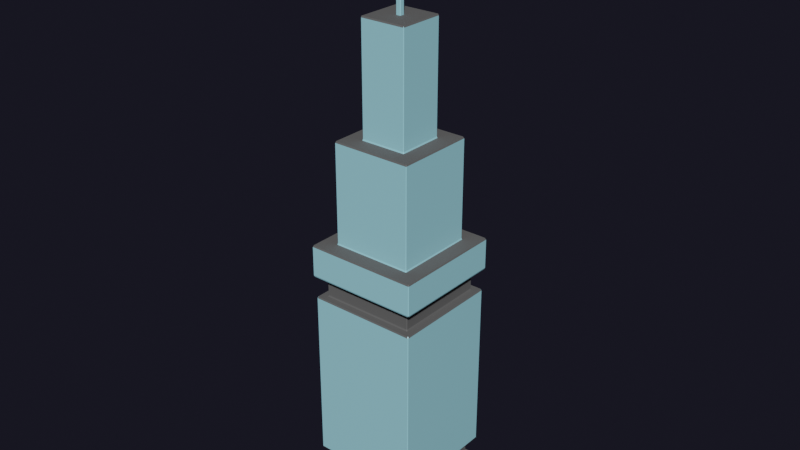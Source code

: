 # Source: Building02.blend  (saved by Blender 2.80.75; exported with 4.5.12 LTS)
import bpy
from mathutils import Matrix  # noqa: F401  (used for matrix-valued properties, if any)

bpy.ops.wm.read_factory_settings(use_empty=True)
scene = bpy.context.scene
scene.name = 'Scene'

# ---- collections
col_main = bpy.data.collections.new('Main'); scene.collection.children.link(col_main)
col_cutters = bpy.data.collections.new('Cutters'); scene.collection.children.link(col_cutters)
col_cutters.hide_render = True
col_cameras = bpy.data.collections.new('Cameras'); scene.collection.children.link(col_cameras)
col_helpers = bpy.data.collections.new('Helpers'); scene.collection.children.link(col_helpers)
col_helpers.hide_render = True

# ---- materials (node trees are filled in below, after node groups)
mat_material_001 = bpy.data.materials.new('Material.001')
mat_material_001.use_transparent_shadow = False
mat_material_002 = bpy.data.materials.new('Material.002')
mat_material_002.use_transparent_shadow = False

# ---- material node trees
mat_material_001.use_nodes = True; mat_material_001.node_tree.nodes.clear()
_N = mat_material_001.node_tree.nodes; _L = mat_material_001.node_tree.links
n0 = _N.new('ShaderNodeOutputMaterial'); n0.name = 'Material Output'; n0.location = (300, 300)
n1 = _N.new('ShaderNodeBsdfPrincipled'); n1.name = 'Principled BSDF'; n1.location = (10, 300)
n1.distribution = 'GGX'
n1.subsurface_method = 'BURLEY'
n1.inputs[0].default_value = (0.3304, 0.6888, 0.8, 1.0)
n1.inputs[2].default_value = 0.2803
n1.inputs[3].default_value = 1.45
n1.inputs[27].default_value = (0.0, 0.0, 0.0, 1.0)
n1.inputs[28].default_value = 1.0
_L.new(n1.outputs[0], n0.inputs[0])
n0.is_active_output = True
mat_material_002.use_nodes = True; mat_material_002.node_tree.nodes.clear()
_N = mat_material_002.node_tree.nodes; _L = mat_material_002.node_tree.links
n0 = _N.new('ShaderNodeOutputMaterial'); n0.name = 'Material Output'; n0.location = (300, 300)
n1 = _N.new('ShaderNodeBsdfPrincipled'); n1.name = 'Principled BSDF'; n1.location = (10, 300)
n1.distribution = 'GGX'
n1.subsurface_method = 'BURLEY'
n1.inputs[0].default_value = (0.1107, 0.1107, 0.1107, 1.0)
n1.inputs[2].default_value = 0.787
n1.inputs[3].default_value = 1.45
n1.inputs[27].default_value = (0.0, 0.0, 0.0, 1.0)
n1.inputs[28].default_value = 1.0
_L.new(n1.outputs[0], n0.inputs[0])
n0.is_active_output = True

# ---- world
world_world = bpy.data.worlds.new('World'); scene.world = world_world
world_world.use_nodes = True; world_world.node_tree.nodes.clear()
_N = world_world.node_tree.nodes; _L = world_world.node_tree.links
n0 = _N.new('ShaderNodeOutputWorld'); n0.name = 'World Output'; n0.location = (300, 300)
n1 = _N.new('ShaderNodeBackground'); n1.name = 'Background'; n1.location = (10, 300)
n1.inputs[0].default_value = (0.08554, 0.08249, 0.1456, 1.0)
n1.inputs[1].default_value = 0.1
n2 = _N.new('ShaderNodeVolumeScatter'); n2.name = 'Volume Scatter'; n2.location = (11, 174)
n2.width = 140
n2.inputs[1].default_value = 0.0
_L.new(n1.outputs[0], n0.inputs[0])
_L.new(n2.outputs[0], n0.inputs[1])
n0.is_active_output = True
world_world.use_eevee_finite_volume = True
world_world.color = (0.0, 0.0, 0.0)
world_world.use_sun_shadow = False
world_world.sun_shadow_jitter_overblur = 0.0

# ---- meshes
me_cube = bpy.data.meshes.new('Cube')
me_cube.from_pydata([(-3.323, -3.276, -2.587), (-3.357, -3.323, -2.621), (-3.323, -3.357, -2.621), (-3.276, -3.323, -2.587), (-2.391, -2.358, 3.39), (-2.425, -2.377, 3.357), (-2.377, -2.425, 3.357), (-2.358, -2.391, 3.39), (-3.323, 3.276, -2.587), (-3.276, 3.323, -2.587), (-3.323, 3.357, -2.621), (-3.357, 3.323, -2.621), (-3.276, 3.323, 2.587), (-3.323, 3.276, 2.587), (-3.357, 3.323, 2.621), (-3.323, 3.357, 2.621), (3.323, -3.276, -2.587), (3.276, -3.323, -2.587), (3.323, -3.357, -2.621), (3.357, -3.323, -2.621), (3.276, -3.323, 2.587), (3.323, -3.276, 2.587), (3.357, -3.323, 2.621), (3.323, -3.357, 2.621), (3.276, 3.323, -2.587), (3.323, 3.276, -2.587), (3.357, 3.323, -2.621), (3.323, 3.357, -2.621), (3.323, 3.276, 2.587), (3.276, 3.323, 2.587), (3.323, 3.357, 2.621), (3.357, 3.323, 2.621), (-3.357, 3.323, -3.323), (-3.323, 3.357, -3.323), (-3.323, 3.323, -3.357), (-3.357, -3.323, -3.323), (-3.323, -3.323, -3.357), (-3.323, -3.357, -3.323), (-3.276, -3.323, 2.587), (-3.323, -3.357, 2.621), (-3.357, -3.323, 2.621), (-3.323, -3.276, 2.587), (-2.391, 2.358, 3.39), (-2.358, 2.391, 3.39), (-2.377, 2.425, 3.357), (-2.425, 2.377, 3.357), (3.323, 3.357, -3.323), (3.357, 3.323, -3.323), (3.323, 3.323, -3.357), (2.358, 2.391, 3.39), (2.391, 2.358, 3.39), (2.425, 2.377, 3.357), (2.377, 2.425, 3.357), (3.357, -3.323, -3.323), (3.323, -3.357, -3.323), (3.323, -3.323, -3.357), (2.391, -2.358, 3.39), (2.358, -2.391, 3.39), (2.377, -2.425, 3.357), (2.425, -2.377, 3.357), (-2.812, -2.778, -2.554), (-2.845, -2.798, -2.587), (-2.798, -2.845, -2.587), (-2.778, -2.812, -2.554), (-2.845, -2.798, 2.073), (-2.798, -2.845, 2.073), (-2.778, -2.812, 2.107), (-2.812, -2.778, 2.107), (-2.845, 2.798, 2.073), (-2.812, 2.778, 2.107), (-2.778, 2.812, 2.107), (-2.798, 2.845, 2.073), (-2.812, 2.778, -2.554), (-2.778, 2.812, -2.554), (-2.798, 2.845, -2.587), (-2.845, 2.798, -2.587), (2.798, 2.845, 2.073), (2.778, 2.812, 2.107), (2.812, 2.778, 2.107), (2.845, 2.798, 2.073), (2.778, 2.812, -2.554), (2.812, 2.778, -2.554), (2.845, 2.798, -2.587), (2.798, 2.845, -2.587), (2.845, -2.798, 2.073), (2.812, -2.778, 2.107), (2.778, -2.812, 2.107), (2.798, -2.845, 2.073), (2.812, -2.778, -2.554), (2.778, -2.812, -2.554), (2.798, -2.845, -2.587), (2.845, -2.798, -2.587), (-2.798, 2.845, -2.073), (-2.778, 2.812, -2.107), (-2.812, 2.778, -2.107), (-2.845, 2.798, -2.073), (-2.798, -2.845, -2.073), (-2.845, -2.798, -2.073), (-2.812, -2.778, -2.107), (-2.778, -2.812, -2.107), (-2.798, -2.845, 2.587), (-2.845, -2.798, 2.587), (-2.812, -2.778, 2.554), (-2.778, -2.812, 2.554), (-2.798, 2.845, 2.587), (-2.778, 2.812, 2.554), (-2.812, 2.778, 2.554), (-2.845, 2.798, 2.587), (2.845, 2.798, -2.073), (2.812, 2.778, -2.107), (2.778, 2.812, -2.107), (2.798, 2.845, -2.073), (2.845, 2.798, 2.587), (2.812, 2.778, 2.554), (2.778, 2.812, 2.554), (2.798, 2.845, 2.587), (2.798, -2.845, -2.073), (2.778, -2.812, -2.107), (2.812, -2.778, -2.107), (2.845, -2.798, -2.073), (2.798, -2.845, 2.587), (2.778, -2.812, 2.554), (2.812, -2.778, 2.554), (2.845, -2.798, 2.587), (-3.17, -3.218, -2.073), (-3.218, -3.251, -2.039), (-3.251, -3.218, -2.039), (-3.218, -3.17, -2.073), (-3.218, -3.251, 2.039), (-3.17, -3.218, 2.073), (-3.218, -3.17, 2.073), (-3.251, -3.218, 2.039), (-3.218, 3.251, 2.039), (-3.251, 3.218, 2.039), (-3.218, 3.17, 2.073), (-3.17, 3.218, 2.073), (-3.17, 3.218, -2.073), (-3.218, 3.17, -2.073), (-3.251, 3.218, -2.039), (-3.218, 3.251, -2.039), (3.251, 3.218, 2.039), (3.218, 3.251, 2.039), (3.17, 3.218, 2.073), (3.218, 3.17, 2.073), (3.218, 3.17, -2.073), (3.17, 3.218, -2.073), (3.218, 3.251, -2.039), (3.251, 3.218, -2.039), (3.218, -3.251, 2.039), (3.251, -3.218, 2.039), (3.218, -3.17, 2.073), (3.17, -3.218, 2.073), (3.17, -3.218, -2.073), (3.218, -3.17, -2.073), (3.251, -3.218, -2.039), (3.218, -3.251, -2.039), (-3.323, -3.276, 3.357), (-3.357, -3.323, 3.323), (-3.323, -3.357, 3.323), (-3.276, -3.323, 3.357), (-3.323, 3.276, 3.357), (-3.276, 3.323, 3.357), (-3.323, 3.357, 3.323), (-3.357, 3.323, 3.323), (3.276, 3.323, 3.357), (3.323, 3.276, 3.357), (3.357, 3.323, 3.323), (3.323, 3.357, 3.323), (3.323, -3.276, 3.357), (3.276, -3.323, 3.357), (3.323, -3.357, 3.323), (3.357, -3.323, 3.323), (-1.372, -1.338, 5.801), (-1.405, -1.358, 5.767), (-1.358, -1.405, 5.767), (-1.338, -1.372, 5.801), (-1.372, 1.338, 5.801), (-1.338, 1.372, 5.801), (-1.358, 1.405, 5.767), (-1.405, 1.358, 5.767), (1.338, 1.372, 5.801), (1.372, 1.338, 5.801), (1.405, 1.358, 5.767), (1.358, 1.405, 5.767), (1.372, -1.338, 5.801), (1.338, -1.372, 5.801), (1.358, -1.405, 5.767), (1.405, -1.358, 5.767), (-2.358, -2.31, 5.767), (-2.391, -2.358, 5.734), (-2.358, -2.391, 5.734), (-2.31, -2.358, 5.767), (-2.358, 2.31, 5.767), (-2.31, 2.358, 5.767), (-2.358, 2.391, 5.734), (-2.391, 2.358, 5.734), (2.31, 2.358, 5.767), (2.358, 2.31, 5.767), (2.391, 2.358, 5.734), (2.358, 2.391, 5.734), (2.358, -2.31, 5.767), (2.31, -2.358, 5.767), (2.358, -2.391, 5.734), (2.391, -2.358, 5.734), (-1.372, -1.338, 8.373), (-1.338, -1.372, 8.373), (-1.338, -1.338, 8.407), (-1.372, 1.338, 8.373), (-1.338, 1.338, 8.407), (-1.338, 1.372, 8.373), (1.338, 1.372, 8.373), (1.338, 1.338, 8.407), (1.372, 1.338, 8.373), (1.372, -1.338, 8.373), (1.338, -1.338, 8.407), (1.338, -1.372, 8.373), (0.1148, -0.1148, 5.929), (0.1483, -0.1148, 5.963), (0.1148, -0.1483, 5.963), (0.1483, -0.1148, 10.85), (0.1148, -0.1148, 10.88), (0.1148, -0.1483, 10.85), (-0.1148, -0.1148, 5.929), (-0.1148, -0.1483, 5.963), (-0.1483, -0.1148, 5.963), (-0.1148, -0.1148, 10.88), (-0.1483, -0.1148, 10.85), (-0.1148, -0.1483, 10.85), (0.1148, 0.1148, 5.929), (0.1148, 0.1483, 5.963), (0.1483, 0.1148, 5.963), (0.1148, 0.1148, 10.88), (0.1483, 0.1148, 10.85), (0.1148, 0.1483, 10.85), (-0.1148, 0.1148, 5.929), (-0.1483, 0.1148, 5.963), (-0.1148, 0.1483, 5.963), (-0.1148, 0.1148, 10.88), (-0.1148, 0.1483, 10.85), (-0.1483, 0.1148, 10.85), (0.8132, 1.038, 10.82), (0.7876, 1.06, 10.86), (0.8349, 1.064, 10.86), (0.8349, 1.064, 10.86), (0.7876, 1.06, 10.86), (0.8132, 1.038, 10.89), (-0.8901, -0.9729, 10.82), (-0.9118, -0.9985, 10.86), (-0.9157, -0.9512, 10.86), (-0.8901, -0.9729, 10.89), (-0.9157, -0.9512, 10.86), (-0.9118, -0.9985, 10.86), (0.8901, 0.9729, 10.82), (0.9118, 0.9985, 10.86), (0.9157, 0.9512, 10.86), (0.8901, 0.9729, 10.89), (0.9157, 0.9512, 10.86), (0.9118, 0.9985, 10.86), (-0.8132, -1.038, 10.82), (-0.7876, -1.06, 10.86), (-0.8349, -1.064, 10.86), (-0.8132, -1.038, 10.89), (-0.8349, -1.064, 10.86), (-0.7876, -1.06, 10.86), (0.6109, 1.169, 10.63), (0.5818, 1.185, 10.66), (0.6276, 1.198, 10.66), (0.6276, 1.198, 10.66), (0.5818, 1.185, 10.66), (0.6109, 1.169, 10.69), (-0.6983, -1.119, 10.63), (-0.715, -1.148, 10.66), (-0.7275, -1.102, 10.66), (-0.6983, -1.119, 10.69), (-0.7275, -1.102, 10.66), (-0.715, -1.148, 10.66), (0.6983, 1.119, 10.63), (0.715, 1.148, 10.66), (0.7275, 1.102, 10.66), (0.6983, 1.119, 10.69), (0.7275, 1.102, 10.66), (0.715, 1.148, 10.66), (-0.6109, -1.169, 10.63), (-0.5818, -1.185, 10.66), (-0.6276, -1.198, 10.66), (-0.6109, -1.169, 10.69), (-0.6276, -1.198, 10.66), (-0.5818, -1.185, 10.66), (0.291, 1.286, 10.27), (0.2586, 1.295, 10.3), (0.2997, 1.319, 10.3), (0.2997, 1.319, 10.3), (0.2586, 1.295, 10.3), (0.291, 1.286, 10.34), (-0.3883, -1.26, 10.27), (-0.397, -1.293, 10.3), (-0.4208, -1.252, 10.3), (-0.3883, -1.26, 10.34), (-0.4208, -1.252, 10.3), (-0.397, -1.293, 10.3), (0.3883, 1.26, 10.27), (0.397, 1.293, 10.3), (0.4208, 1.252, 10.3), (0.3883, 1.26, 10.34), (0.4208, 1.252, 10.3), (0.397, 1.293, 10.3), (-0.291, -1.286, 10.27), (-0.2586, -1.295, 10.3), (-0.2997, -1.319, 10.3), (-0.291, -1.286, 10.34), (-0.2997, -1.319, 10.3), (-0.2586, -1.295, 10.3), (0.291, 1.286, 10.46), (0.2586, 1.295, 10.49), (0.2997, 1.319, 10.49), (0.2997, 1.319, 10.49), (0.2586, 1.295, 10.49), (0.291, 1.286, 10.53), (-0.3883, -1.26, 10.46), (-0.397, -1.293, 10.49), (-0.4208, -1.252, 10.49), (-0.3883, -1.26, 10.53), (-0.4208, -1.252, 10.49), (-0.397, -1.293, 10.49), (0.3883, 1.26, 10.46), (0.397, 1.293, 10.49), (0.4208, 1.252, 10.49), (0.3883, 1.26, 10.53), (0.4208, 1.252, 10.49), (0.397, 1.293, 10.49), (-0.291, -1.286, 10.46), (-0.2586, -1.295, 10.49), (-0.2997, -1.319, 10.49), (-0.291, -1.286, 10.53), (-0.2997, -1.319, 10.49), (-0.2586, -1.295, 10.49), (-0.05035, 1.318, 10.06), (-0.08392, 1.318, 10.09), (-0.05035, 1.351, 10.09), (-0.05035, 1.351, 10.09), (-0.08392, 1.318, 10.09), (-0.05035, 1.318, 10.13), (-0.05035, -1.318, 10.06), (-0.05035, -1.351, 10.09), (-0.08392, -1.318, 10.09), (-0.05035, -1.318, 10.13), (-0.08392, -1.318, 10.09), (-0.05035, -1.351, 10.09), (0.05035, 1.318, 10.06), (0.05035, 1.351, 10.09), (0.08392, 1.318, 10.09), (0.05035, 1.318, 10.13), (0.08392, 1.318, 10.09), (0.05035, 1.351, 10.09), (0.05035, -1.318, 10.06), (0.08392, -1.318, 10.09), (0.05035, -1.351, 10.09), (0.05035, -1.318, 10.13), (0.05035, -1.351, 10.09), (0.08392, -1.318, 10.09)], [], [(18, 2, 37, 54), (14, 40, 157, 163), (30, 15, 162, 167), (22, 31, 166, 171), (49, 43, 194, 199), (58, 6, 159, 169), (3, 17, 90, 62), (16, 25, 82, 91), (12, 29, 115, 104), (41, 13, 107, 101), (20, 38, 100, 120), (34, 48, 55, 36), (42, 4, 189, 195), (28, 21, 123, 112), (96, 116, 152, 124), (95, 97, 127, 137), (155, 148, 128, 125), (119, 108, 144, 153), (26, 19, 53, 47), (10, 27, 46, 33), (1, 11, 32, 35), (39, 23, 170, 158), (117, 99, 63, 89), (87, 65, 129, 151), (79, 84, 150, 143), (93, 110, 80, 73), (111, 92, 136, 145), (109, 118, 88, 81), (64, 68, 134, 130), (69, 67, 102, 106), (139, 132, 141, 146), (147, 140, 149, 154), (176, 172, 204, 207), (126, 131, 133, 138), (71, 76, 142, 135), (85, 78, 113, 122), (77, 70, 105, 114), (66, 86, 121, 103), (7, 57, 202, 190), (56, 50, 198, 203), (98, 94, 72, 60), (24, 9, 74, 83), (211, 208, 206, 214), (44, 52, 164, 161), (51, 59, 168, 165), (5, 45, 160, 156), (175, 185, 215, 205), (182, 187, 200, 197), (184, 181, 212, 213), (180, 177, 209, 210), (222, 234, 228, 216), (173, 179, 192, 188), (186, 174, 191, 201), (178, 183, 196, 193), (230, 232, 219, 217), (236, 238, 233, 229), (246, 240, 252, 258), (237, 225, 220, 231), (218, 221, 227, 223), (224, 226, 239, 235), (253, 242, 243, 257), (259, 254, 256, 263), (270, 264, 276, 282), (261, 255, 245, 249), (241, 248, 250, 244), (247, 260, 262, 251), (277, 266, 267, 281), (283, 278, 280, 287), (294, 288, 300, 306), (285, 279, 269, 273), (265, 272, 274, 268), (271, 284, 286, 275), (301, 290, 291, 305), (307, 302, 304, 311), (318, 312, 324, 330), (309, 303, 293, 297), (289, 296, 298, 292), (295, 308, 310, 299), (325, 314, 315, 329), (331, 326, 328, 335), (342, 336, 348, 354), (333, 327, 317, 321), (313, 320, 322, 316), (319, 332, 334, 323), (349, 338, 339, 353), (355, 350, 352, 359), (357, 351, 341, 345), (337, 344, 346, 340), (343, 356, 358, 347), (0, 1, 2, 3), (4, 5, 6, 7), (8, 9, 10, 11), (12, 13, 14, 15), (16, 17, 18, 19), (20, 21, 22, 23), (24, 25, 26, 27), (28, 29, 30, 31), (32, 33, 34), (35, 36, 37), (38, 39, 40, 41), (42, 43, 44, 45), (46, 47, 48), (49, 50, 51, 52), (53, 54, 55), (56, 57, 58, 59), (60, 61, 62, 63), (64, 65, 66, 67), (68, 69, 70, 71), (72, 73, 74, 75), (76, 77, 78, 79), (80, 81, 82, 83), (84, 85, 86, 87), (88, 89, 90, 91), (92, 93, 94, 95), (96, 97, 98, 99), (100, 101, 102, 103), (104, 105, 106, 107), (108, 109, 110, 111), (112, 113, 114, 115), (116, 117, 118, 119), (120, 121, 122, 123), (124, 125, 126, 127), (128, 129, 130, 131), (132, 133, 134, 135), (136, 137, 138, 139), (140, 141, 142, 143), (144, 145, 146, 147), (148, 149, 150, 151), (152, 153, 154, 155), (156, 157, 158, 159), (160, 161, 162, 163), (164, 165, 166, 167), (168, 169, 170, 171), (172, 173, 174, 175), (176, 177, 178, 179), (180, 181, 182, 183), (184, 185, 186, 187), (188, 189, 190, 191), (192, 193, 194, 195), (196, 197, 198, 199), (200, 201, 202, 203), (204, 205, 206), (207, 208, 209), (210, 211, 212), (213, 214, 215), (216, 217, 218), (219, 220, 221), (222, 223, 224), (225, 226, 227), (228, 229, 230), (231, 232, 233), (234, 235, 236), (237, 238, 239), (240, 241, 242), (243, 244, 245), (246, 247, 248), (249, 250, 251), (252, 253, 254), (255, 256, 257), (258, 259, 260), (261, 262, 263), (264, 265, 266), (267, 268, 269), (270, 271, 272), (273, 274, 275), (276, 277, 278), (279, 280, 281), (282, 283, 284), (285, 286, 287), (288, 289, 290), (291, 292, 293), (294, 295, 296), (297, 298, 299), (300, 301, 302), (303, 304, 305), (306, 307, 308), (309, 310, 311), (312, 313, 314), (315, 316, 317), (318, 319, 320), (321, 322, 323), (324, 325, 326), (327, 328, 329), (330, 331, 332), (333, 334, 335), (336, 337, 338), (339, 340, 341), (342, 343, 344), (345, 346, 347), (348, 349, 350), (351, 352, 353), (354, 355, 356), (357, 358, 359), (34, 36, 35, 32), (100, 38, 41, 101), (156, 160, 163, 157), (107, 13, 12, 104), (48, 34, 33, 46), (161, 164, 167, 162), (115, 29, 28, 112), (55, 48, 47, 53), (165, 168, 171, 166), (20, 120, 123, 21), (36, 55, 54, 37), (169, 159, 158, 170), (11, 1, 0, 8), (40, 14, 13, 41), (27, 10, 9, 24), (15, 30, 29, 12), (19, 26, 25, 16), (31, 22, 21, 28), (2, 18, 17, 3), (23, 39, 38, 20), (37, 2, 1, 35), (10, 33, 32, 11), (162, 15, 14, 163), (39, 158, 157, 40), (26, 47, 46, 27), (166, 31, 30, 167), (18, 54, 53, 19), (170, 23, 22, 171), (95, 137, 136, 92), (111, 145, 144, 108), (127, 97, 96, 124), (119, 153, 152, 116), (75, 61, 60, 72), (101, 107, 106, 102), (83, 74, 73, 80), (104, 115, 114, 105), (91, 82, 81, 88), (112, 123, 122, 113), (62, 90, 89, 63), (120, 100, 103, 121), (16, 91, 90, 17), (61, 0, 3, 62), (24, 83, 82, 25), (8, 75, 74, 9), (94, 98, 97, 95), (67, 69, 68, 64), (110, 93, 92, 111), (70, 77, 76, 71), (118, 109, 108, 119), (78, 85, 84, 79), (99, 117, 116, 96), (86, 66, 65, 87), (63, 99, 98, 60), (93, 73, 72, 94), (105, 70, 69, 106), (66, 103, 102, 67), (109, 81, 80, 110), (113, 78, 77, 114), (117, 89, 88, 118), (121, 86, 85, 122), (125, 128, 131, 126), (132, 139, 138, 133), (140, 147, 146, 141), (148, 155, 154, 149), (137, 127, 126, 138), (130, 134, 133, 131), (145, 136, 139, 146), (135, 142, 141, 132), (153, 144, 147, 154), (143, 150, 149, 140), (124, 152, 155, 125), (151, 129, 128, 148), (64, 130, 129, 65), (150, 84, 87, 151), (142, 76, 79, 143), (134, 68, 71, 135), (4, 42, 45, 5), (43, 49, 52, 44), (50, 56, 59, 51), (57, 7, 6, 58), (159, 6, 5, 156), (44, 161, 160, 45), (51, 165, 164, 52), (58, 169, 168, 59), (188, 192, 195, 189), (193, 196, 199, 194), (197, 200, 203, 198), (201, 191, 190, 202), (56, 203, 202, 57), (189, 4, 7, 190), (42, 195, 194, 43), (198, 50, 49, 199), (172, 176, 179, 173), (177, 180, 183, 178), (181, 184, 187, 182), (185, 175, 174, 186), (191, 174, 173, 188), (178, 193, 192, 179), (182, 197, 196, 183), (186, 201, 200, 187), (206, 208, 207, 204), (208, 211, 210, 209), (211, 214, 213, 212), (214, 206, 205, 215), (180, 210, 212, 181), (215, 185, 184, 213), (175, 205, 204, 172), (209, 177, 176, 207), (222, 216, 218, 223), (217, 219, 221, 218), (220, 225, 227, 221), (226, 224, 223, 227), (234, 222, 224, 235), (225, 237, 239, 226), (238, 236, 235, 239), (228, 234, 236, 229), (237, 231, 233, 238), (232, 230, 229, 233), (216, 228, 230, 217), (231, 220, 219, 232), (248, 241, 240, 246), (241, 244, 243, 242), (244, 250, 249, 245), (250, 248, 247, 251), (260, 247, 246, 258), (251, 262, 261, 249), (262, 260, 259, 263), (254, 259, 258, 252), (263, 256, 255, 261), (256, 254, 253, 257), (242, 253, 252, 240), (257, 243, 245, 255), (272, 265, 264, 270), (265, 268, 267, 266), (268, 274, 273, 269), (274, 272, 271, 275), (284, 271, 270, 282), (275, 286, 285, 273), (286, 284, 283, 287), (278, 283, 282, 276), (287, 280, 279, 285), (280, 278, 277, 281), (266, 277, 276, 264), (281, 267, 269, 279), (296, 289, 288, 294), (289, 292, 291, 290), (292, 298, 297, 293), (298, 296, 295, 299), (308, 295, 294, 306), (299, 310, 309, 297), (310, 308, 307, 311), (302, 307, 306, 300), (311, 304, 303, 309), (304, 302, 301, 305), (290, 301, 300, 288), (305, 291, 293, 303), (320, 313, 312, 318), (313, 316, 315, 314), (316, 322, 321, 317), (322, 320, 319, 323), (332, 319, 318, 330), (323, 334, 333, 321), (334, 332, 331, 335), (326, 331, 330, 324), (335, 328, 327, 333), (328, 326, 325, 329), (314, 325, 324, 312), (329, 315, 317, 327), (344, 337, 336, 342), (337, 340, 339, 338), (340, 346, 345, 341), (346, 344, 343, 347), (356, 343, 342, 354), (347, 358, 357, 345), (358, 356, 355, 359), (350, 355, 354, 348), (359, 352, 351, 357), (352, 350, 349, 353), (338, 349, 348, 336), (353, 339, 341, 351), (8, 0, 61, 75)])
me_cube.polygons.foreach_set('material_index', [1, 0, 0, 0, 0, 1, 1, 1, 1, 1, 1, 1, 0, 1, 1, 1, 0, 1, 1, 1, 1, 0, 1, 1, 1, 1, 1, 1, 1, 1, 0, 0, 0, 0, 1, 1, 1, 1, 0, 0, 1, 1, 1, 1, 1, 1, 0, 1, 0, 0, 0, 1, 1, 1, 0, 0, 0, 0, 0, 0, 0, 0, 0, 0, 0, 0, 0, 0, 0, 0, 0, 0, 0, 0, 0, 0, 0, 0, 0, 0, 0, 0, 0, 0, 0, 0, 0, 0, 0, 1, 0, 1, 1, 1, 1, 1, 1, 1, 1, 1, 0, 1, 0, 1, 0, 1, 1, 1, 1, 1, 1, 1, 1, 1, 1, 1, 1, 1, 1, 1, 1, 1, 0, 0, 1, 0, 1, 0, 1, 1, 1, 1, 1, 0, 0, 0, 0, 1, 1, 1, 1, 0, 0, 0, 0, 0, 0, 0, 0, 0, 0, 0, 0, 0, 0, 0, 0, 0, 0, 0, 0, 0, 0, 0, 0, 0, 0, 0, 0, 0, 0, 0, 0, 0, 0, 0, 0, 0, 0, 0, 0, 0, 0, 0, 0, 0, 0, 0, 0, 0, 0, 0, 0, 1, 1, 1, 1, 1, 1, 1, 1, 1, 1, 1, 1, 1, 0, 1, 0, 1, 0, 1, 0, 1, 1, 0, 0, 1, 0, 1, 0, 1, 1, 1, 1, 1, 1, 1, 1, 1, 1, 1, 1, 1, 1, 1, 1, 1, 1, 1, 1, 1, 1, 1, 1, 1, 1, 1, 1, 1, 1, 1, 1, 0, 0, 0, 0, 1, 1, 1, 1, 1, 1, 1, 1, 1, 1, 1, 1, 0, 0, 0, 0, 1, 1, 1, 1, 1, 1, 1, 1, 0, 0, 0, 0, 0, 0, 0, 0, 1, 1, 1, 1, 1, 1, 1, 1, 0, 0, 0, 0, 0, 0, 0, 0, 0, 0, 0, 0, 0, 0, 0, 0, 0, 0, 0, 0, 0, 0, 0, 0, 0, 0, 0, 0, 0, 0, 0, 0, 0, 0, 0, 0, 0, 0, 0, 0, 0, 0, 0, 0, 0, 0, 0, 0, 0, 0, 0, 0, 0, 0, 0, 0, 0, 0, 0, 0, 0, 0, 0, 0, 0, 0, 0, 0, 0, 0, 0, 0, 0, 0, 0, 0, 1])
_uv = me_cube.uv_layers.new(name='UVMap')
_uv.uv.foreach_set('vector', [0.4024, 0.7512, 0.4024, 0.9987, 0.3762, 0.9987, 0.3762, 0.7513, 0.5976, 0.2487, 0.5976, 0.00125, 0.6237, 0.00125, 0.6237, 0.2487, 0.5976, 0.4987, 0.5976, 0.2512, 0.6237, 0.2512, 0.6237, 0.4987, 0.5976, 0.7487, 0.5976, 0.5013, 0.6237, 0.5013, 0.6237, 0.7487, 0.6622, 0.536, 0.8378, 0.536, 0.8378, 0.536, 0.6622, 0.536, 0.6615, 0.7153, 0.8385, 0.7153, 0.872, 0.7488, 0.628, 0.7487, 0.4037, 0.9982, 0.4037, 0.7518, 0.4037, 0.7519, 0.4037, 0.9981, 0.4037, 0.7482, 0.4037, 0.5018, 0.4037, 0.5019, 0.4037, 0.7481, 0.5963, 0.2518, 0.5963, 0.4982, 0.5963, 0.4981, 0.5963, 0.2519, 0.5963, 0.001793, 0.5963, 0.2482, 0.5963, 0.2481, 0.5963, 0.001897, 0.5963, 0.7518, 0.5963, 0.9982, 0.5963, 0.9981, 0.5963, 0.7519, 0.1262, 0.5012, 0.3737, 0.5012, 0.3738, 0.7488, 0.1262, 0.7487, 0.839, 0.5372, 0.839, 0.7128, 0.839, 0.7128, 0.839, 0.5372, 0.5963, 0.5018, 0.5963, 0.7482, 0.5963, 0.7481, 0.5963, 0.5019, 0.4228, 0.9981, 0.4228, 0.7519, 0.4228, 0.7518, 0.4228, 0.9982, 0.4228, 0.2481, 0.4228, 0.001931, 0.4228, 0.001847, 0.4228, 0.2482, 0.4241, 0.7513, 0.5759, 0.7513, 0.5759, 0.9987, 0.4241, 0.9987, 0.4228, 0.7481, 0.4228, 0.5019, 0.4228, 0.5018, 0.4228, 0.7482, 0.4024, 0.5012, 0.4024, 0.7487, 0.3762, 0.7488, 0.3762, 0.5012, 0.4024, 0.2512, 0.4024, 0.4987, 0.3762, 0.4988, 0.3762, 0.2512, 0.4024, 0.00125, 0.4024, 0.2487, 0.3762, 0.2487, 0.3762, 0.00125, 0.5976, 0.9987, 0.5976, 0.7512, 0.6237, 0.7512, 0.6237, 0.9987, 0.4216, 0.7515, 0.4216, 0.9985, 0.4049, 0.9985, 0.4049, 0.7515, 0.5772, 0.7519, 0.5772, 0.9981, 0.5772, 0.9982, 0.5772, 0.7518, 0.5772, 0.5019, 0.5772, 0.7481, 0.5772, 0.7482, 0.5772, 0.5018, 0.4216, 0.2515, 0.4216, 0.4985, 0.4049, 0.4985, 0.4049, 0.2515, 0.4228, 0.4981, 0.4228, 0.2519, 0.4228, 0.2518, 0.4228, 0.4982, 0.4216, 0.5015, 0.4216, 0.7485, 0.4049, 0.7485, 0.4049, 0.5015, 0.5772, 0.001931, 0.5772, 0.2481, 0.5772, 0.2482, 0.5772, 0.001847, 0.5784, 0.2485, 0.5784, 0.001492, 0.5951, 0.001492, 0.5951, 0.2485, 0.4241, 0.2513, 0.5759, 0.2513, 0.5759, 0.4987, 0.4241, 0.4987, 0.4241, 0.5013, 0.5759, 0.5013, 0.5759, 0.7487, 0.4241, 0.7487, 0.8011, 0.5752, 0.8011, 0.6748, 0.8011, 0.6748, 0.8011, 0.5752, 0.4241, 0.001291, 0.5759, 0.001291, 0.5759, 0.2487, 0.4241, 0.2487, 0.5772, 0.2519, 0.5772, 0.4981, 0.5772, 0.4982, 0.5772, 0.2518, 0.5784, 0.7485, 0.5784, 0.5015, 0.5951, 0.5015, 0.5951, 0.7485, 0.5784, 0.4985, 0.5784, 0.2515, 0.5951, 0.2515, 0.5951, 0.4985, 0.5784, 0.9985, 0.5784, 0.7515, 0.5951, 0.7515, 0.5951, 0.9985, 0.8378, 0.714, 0.6622, 0.714, 0.6622, 0.714, 0.8378, 0.714, 0.661, 0.7128, 0.661, 0.5372, 0.661, 0.5372, 0.661, 0.7128, 0.4216, 0.001492, 0.4216, 0.2485, 0.4049, 0.2485, 0.4049, 0.001492, 0.4037, 0.4982, 0.4037, 0.2518, 0.4037, 0.2519, 0.4037, 0.4981, 0.7002, 0.5752, 0.7998, 0.5752, 0.7998, 0.6748, 0.7002, 0.6748, 0.8385, 0.5347, 0.6615, 0.5347, 0.628, 0.5012, 0.872, 0.5013, 0.6597, 0.5365, 0.6597, 0.7135, 0.6263, 0.747, 0.6263, 0.503, 0.8403, 0.7135, 0.8403, 0.5365, 0.8737, 0.503, 0.8737, 0.747, 0.7998, 0.6761, 0.7002, 0.6761, 0.7002, 0.6761, 0.7998, 0.6761, 0.6977, 0.5744, 0.6977, 0.6756, 0.6622, 0.711, 0.6622, 0.539, 0.6989, 0.6748, 0.6989, 0.5752, 0.6989, 0.5752, 0.6989, 0.6748, 0.7002, 0.5739, 0.7998, 0.5739, 0.7998, 0.5739, 0.7002, 0.5739, 0.1533, 0.5283, 0.3467, 0.5283, 0.3467, 0.7217, 0.1533, 0.7217, 0.8023, 0.6756, 0.8023, 0.5744, 0.8378, 0.539, 0.8378, 0.711, 0.6994, 0.6773, 0.8006, 0.6773, 0.836, 0.7128, 0.664, 0.7128, 0.8006, 0.5727, 0.6994, 0.5727, 0.664, 0.5372, 0.836, 0.5372, 0.3767, 0.7783, 0.6233, 0.7783, 0.6233, 0.9717, 0.3767, 0.9717, 0.3767, 0.5283, 0.6233, 0.5283, 0.6233, 0.7217, 0.3767, 0.7217, 0.175, 0.5031, 0.175, 0.7469, 0.325, 0.7469, 0.325, 0.5031, 0.6533, 0.5283, 0.8467, 0.5283, 0.8467, 0.7217, 0.6533, 0.7217, 0.3767, 0.02829, 0.6233, 0.02829, 0.6233, 0.2217, 0.3767, 0.2217, 0.3767, 0.2783, 0.6233, 0.2783, 0.6233, 0.4717, 0.3767, 0.4717, 0.5, 0.8, 0.5, 0.95, 0.5, 0.95, 0.5, 0.8, 0.5, 0.5031, 0.5, 0.7469, 0.5, 0.7469, 0.5, 0.5031, 0.175, 0.5031, 0.175, 0.7469, 0.325, 0.7469, 0.325, 0.5031, 0.675, 0.5031, 0.675, 0.7469, 0.825, 0.7469, 0.825, 0.5031, 0.5, 0.003105, 0.5, 0.2469, 0.5, 0.2469, 0.5, 0.003105, 0.5, 0.3, 0.5, 0.45, 0.5, 0.45, 0.5, 0.3, 0.5, 0.8, 0.5, 0.95, 0.5, 0.95, 0.5, 0.8, 0.5, 0.5031, 0.5, 0.7469, 0.5, 0.7469, 0.5, 0.5031, 0.175, 0.5031, 0.175, 0.7469, 0.325, 0.7469, 0.325, 0.5031, 0.675, 0.5031, 0.675, 0.7469, 0.825, 0.7469, 0.825, 0.5031, 0.5, 0.003105, 0.5, 0.2469, 0.5, 0.2469, 0.5, 0.003105, 0.5, 0.3, 0.5, 0.45, 0.5, 0.45, 0.5, 0.3, 0.5, 0.8, 0.5, 0.95, 0.5, 0.95, 0.5, 0.8, 0.5, 0.5031, 0.5, 0.7469, 0.5, 0.7469, 0.5, 0.5031, 0.175, 0.5031, 0.175, 0.7469, 0.325, 0.7469, 0.325, 0.5031, 0.675, 0.5031, 0.675, 0.7469, 0.825, 0.7469, 0.825, 0.5031, 0.5, 0.003105, 0.5, 0.2469, 0.5, 0.2469, 0.5, 0.003105, 0.5, 0.3, 0.5, 0.45, 0.5, 0.45, 0.5, 0.3, 0.5, 0.8, 0.5, 0.95, 0.5, 0.95, 0.5, 0.8, 0.5, 0.5031, 0.5, 0.7469, 0.5, 0.7469, 0.5, 0.5031, 0.175, 0.5031, 0.175, 0.7469, 0.325, 0.7469, 0.325, 0.5031, 0.675, 0.5031, 0.675, 0.7469, 0.825, 0.7469, 0.825, 0.5031, 0.5, 0.003105, 0.5, 0.2469, 0.5, 0.2469, 0.5, 0.003105, 0.5, 0.3, 0.5, 0.45, 0.5, 0.45, 0.5, 0.3, 0.5, 0.8, 0.5, 0.95, 0.5, 0.95, 0.5, 0.8, 0.5, 0.5031, 0.5, 0.7469, 0.5, 0.7469, 0.5, 0.5031, 0.675, 0.5031, 0.675, 0.7469, 0.825, 0.7469, 0.825, 0.5031, 0.5, 0.003105, 0.5, 0.2469, 0.5, 0.2469, 0.5, 0.003105, 0.5, 0.3, 0.5, 0.45, 0.5, 0.45, 0.5, 0.3, 0.4037, 0.001793, 0.4037, 0.00125, 0.4037, 0.0, 0.4037, 0.0, 0.839, 0.7128, 0.8403, 0.7135, 0.8385, 0.7153, 0.8378, 0.714, 0.4037, 0.2482, 0.4037, 0.2518, 0.4024, 0.2512, 0.4024, 0.2487, 0.5963, 0.2518, 0.5963, 0.2482, 0.5976, 0.2487, 0.5976, 0.2512, 0.4037, 0.7482, 0.4037, 0.7518, 0.4024, 0.7512, 0.4024, 0.7487, 0.5963, 0.7518, 0.5963, 0.7482, 0.5976, 0.7487, 0.5976, 0.7512, 0.4037, 0.4982, 0.4037, 0.5018, 0.4024, 0.5012, 0.4024, 0.4987, 0.5963, 0.5018, 0.5963, 0.4982, 0.5976, 0.4987, 0.5976, 0.5013, 0.3762, 0.2487, 0.3763, 0.25, 0.375, 0.2488, 0.3762, 0.00125, 0.375, 0.00125, 0.3762, 0.0, 0.5963, 0.9982, 0.5963, 0.9987, 0.5963, 1.0, 0.5963, 1.0, 0.839, 0.5372, 0.8378, 0.536, 0.8385, 0.5347, 0.8403, 0.5365, 0.3762, 0.4988, 0.3763, 0.5, 0.375, 0.4988, 0.6622, 0.536, 0.661, 0.5372, 0.6597, 0.5365, 0.6615, 0.5347, 0.3762, 0.7488, 0.3763, 0.75, 0.375, 0.7488, 0.661, 0.7128, 0.6622, 0.714, 0.6615, 0.7153, 0.6597, 0.7135, 0.4049, 0.001492, 0.4037, 0.0006182, 0.4037, 0.0, 0.4049, 0.0, 0.5772, 0.001931, 0.5772, 0.0, 0.5772, 0.0, 0.5772, 0.001492, 0.5772, 0.2481, 0.5784, 0.2485, 0.5784, 0.2515, 0.5772, 0.2519, 0.4049, 0.2485, 0.4049, 0.2515, 0.4037, 0.2519, 0.4037, 0.2481, 0.5772, 0.4981, 0.5784, 0.4985, 0.5784, 0.5015, 0.5772, 0.5019, 0.4049, 0.4985, 0.4049, 0.5015, 0.4037, 0.5019, 0.4037, 0.4981, 0.5772, 0.7481, 0.5784, 0.7485, 0.5784, 0.7515, 0.5772, 0.7519, 0.4049, 0.7485, 0.4049, 0.7515, 0.4037, 0.7519, 0.4037, 0.7481, 0.4228, 0.2519, 0.4216, 0.2515, 0.4216, 0.2485, 0.4228, 0.2481, 0.4228, 0.9981, 0.4228, 1.0, 0.4228, 1.0, 0.4228, 0.9985, 0.5963, 0.9981, 0.5963, 1.0, 0.5963, 1.0, 0.5963, 0.9985, 0.5963, 0.2519, 0.5951, 0.2515, 0.5951, 0.2485, 0.5963, 0.2481, 0.4228, 0.5019, 0.4216, 0.5015, 0.4216, 0.4985, 0.4228, 0.4981, 0.5963, 0.5019, 0.5951, 0.5015, 0.5951, 0.4985, 0.5963, 0.4981, 0.4228, 0.7519, 0.4216, 0.7515, 0.4216, 0.7485, 0.4228, 0.7481, 0.5963, 0.7519, 0.5951, 0.7515, 0.5951, 0.7485, 0.5963, 0.7481, 0.4228, 0.9982, 0.4228, 0.9987, 0.4228, 1.0, 0.4228, 1.0, 0.5759, 0.9987, 0.5772, 0.9969, 0.5772, 0.9987, 0.5759, 1.0, 0.5759, 0.2513, 0.5759, 0.2487, 0.5772, 0.2482, 0.5772, 0.2518, 0.4228, 0.2518, 0.4228, 0.2482, 0.4241, 0.2487, 0.4241, 0.2513, 0.5759, 0.5013, 0.5759, 0.4987, 0.5772, 0.4982, 0.5772, 0.5018, 0.4228, 0.5018, 0.4228, 0.4982, 0.4241, 0.4987, 0.4241, 0.5013, 0.5759, 0.7513, 0.5759, 0.7487, 0.5772, 0.7482, 0.5772, 0.7518, 0.4228, 0.7518, 0.4228, 0.7482, 0.4241, 0.7487, 0.4241, 0.7513, 0.8737, 0.747, 0.875, 0.7487, 0.8744, 0.7494, 0.8729, 0.7479, 0.8737, 0.503, 0.8729, 0.5021, 0.8744, 0.5006, 0.875, 0.5013, 0.628, 0.5012, 0.6271, 0.5021, 0.6256, 0.5006, 0.6263, 0.5, 0.6263, 0.747, 0.6271, 0.7479, 0.6256, 0.7494, 0.625, 0.7488, 0.8011, 0.6748, 0.8023, 0.6756, 0.8006, 0.6773, 0.7998, 0.6761, 0.8011, 0.5752, 0.7998, 0.5739, 0.8006, 0.5727, 0.8023, 0.5744, 0.7002, 0.5739, 0.6989, 0.5752, 0.6977, 0.5744, 0.6994, 0.5727, 0.6989, 0.6748, 0.7002, 0.6761, 0.6994, 0.6773, 0.6977, 0.6756, 0.8378, 0.711, 0.839, 0.7128, 0.8378, 0.714, 0.836, 0.7128, 0.8378, 0.539, 0.836, 0.5372, 0.8378, 0.536, 0.839, 0.5372, 0.664, 0.5372, 0.6622, 0.539, 0.661, 0.5372, 0.6622, 0.536, 0.6622, 0.711, 0.664, 0.7128, 0.6622, 0.714, 0.661, 0.7128, 0.8011, 0.6748, 0.7998, 0.6761, 0.7998, 0.6748, 0.8011, 0.5752, 0.7998, 0.5752, 0.7998, 0.5739, 0.7002, 0.5739, 0.7002, 0.5752, 0.6989, 0.5752, 0.6989, 0.6748, 0.7002, 0.6748, 0.7002, 0.6761, 0.1533, 0.7217, 0.1533, 0.75, 0.125, 0.7217, 0.6233, 0.9717, 0.625, 0.9717, 0.6233, 1.0, 0.1533, 0.5283, 0.125, 0.5283, 0.1533, 0.5, 0.8467, 0.5283, 0.8467, 0.5, 0.875, 0.5283, 0.3467, 0.7217, 0.375, 0.7217, 0.3467, 0.75, 0.6533, 0.7217, 0.6533, 0.75, 0.625, 0.7217, 0.3467, 0.5283, 0.3467, 0.5, 0.375, 0.5283, 0.6533, 0.5283, 0.625, 0.5283, 0.6533, 0.5, 0.175, 0.7469, 0.125, 0.7469, 0.175, 0.75, 0.5, 0.95, 0.5, 1.0, 0.625, 0.95, 0.175, 0.5031, 0.175, 0.5, 0.125, 0.5031, 0.825, 0.5031, 0.875, 0.5031, 0.825, 0.5, 0.325, 0.7469, 0.325, 0.75, 0.375, 0.7469, 0.675, 0.7469, 0.625, 0.7469, 0.675, 0.75, 0.325, 0.5031, 0.375, 0.5031, 0.325, 0.5, 0.675, 0.5031, 0.675, 0.5, 0.625, 0.5031, 0.175, 0.7469, 0.125, 0.7469, 0.175, 0.75, 0.5, 0.95, 0.5, 1.0, 0.625, 0.95, 0.175, 0.5031, 0.175, 0.5, 0.125, 0.5031, 0.825, 0.5031, 0.875, 0.5031, 0.825, 0.5, 0.325, 0.7469, 0.325, 0.75, 0.375, 0.7469, 0.675, 0.7469, 0.625, 0.7469, 0.675, 0.75, 0.325, 0.5031, 0.375, 0.5031, 0.325, 0.5, 0.675, 0.5031, 0.675, 0.5, 0.625, 0.5031, 0.175, 0.7469, 0.125, 0.7469, 0.175, 0.75, 0.5, 0.95, 0.5, 1.0, 0.625, 0.95, 0.175, 0.5031, 0.175, 0.5, 0.125, 0.5031, 0.825, 0.5031, 0.875, 0.5031, 0.825, 0.5, 0.325, 0.7469, 0.325, 0.75, 0.375, 0.7469, 0.675, 0.7469, 0.625, 0.7469, 0.675, 0.75, 0.325, 0.5031, 0.375, 0.5031, 0.325, 0.5, 0.675, 0.5031, 0.675, 0.5, 0.625, 0.5031, 0.175, 0.7469, 0.125, 0.7469, 0.175, 0.75, 0.5, 0.95, 0.5, 1.0, 0.625, 0.95, 0.175, 0.5031, 0.175, 0.5, 0.125, 0.5031, 0.825, 0.5031, 0.875, 0.5031, 0.825, 0.5, 0.325, 0.7469, 0.325, 0.75, 0.375, 0.7469, 0.675, 0.7469, 0.625, 0.7469, 0.675, 0.75, 0.325, 0.5031, 0.375, 0.5031, 0.325, 0.5, 0.675, 0.5031, 0.675, 0.5, 0.625, 0.5031, 0.175, 0.7469, 0.125, 0.7469, 0.175, 0.75, 0.5, 0.95, 0.5, 1.0, 0.625, 0.95, 0.175, 0.5031, 0.175, 0.5, 0.125, 0.5031, 0.825, 0.5031, 0.875, 0.5031, 0.825, 0.5, 0.325, 0.7469, 0.325, 0.75, 0.375, 0.7469, 0.675, 0.7469, 0.625, 0.7469, 0.675, 0.75, 0.325, 0.5031, 0.375, 0.5031, 0.325, 0.5, 0.675, 0.5031, 0.675, 0.5, 0.625, 0.5031, 0.1262, 0.5012, 0.1262, 0.7487, 0.125, 0.7488, 0.125, 0.5013, 0.5963, 0.9981, 0.5963, 0.9982, 0.5963, 1.0, 0.5963, 1.0, 0.8737, 0.747, 0.8737, 0.503, 0.875, 0.5013, 0.875, 0.7487, 0.5963, 0.2481, 0.5963, 0.2482, 0.5963, 0.2518, 0.5963, 0.2519, 0.3737, 0.5012, 0.1262, 0.5012, 0.1263, 0.5, 0.3738, 0.5, 0.872, 0.5013, 0.628, 0.5012, 0.6263, 0.5, 0.8737, 0.5, 0.5963, 0.4981, 0.5963, 0.4982, 0.5963, 0.5018, 0.5963, 0.5019, 0.3738, 0.7488, 0.3737, 0.5012, 0.3762, 0.5012, 0.3762, 0.7488, 0.6263, 0.503, 0.6263, 0.747, 0.6237, 0.7487, 0.6237, 0.5013, 0.5963, 0.7518, 0.5963, 0.7519, 0.5963, 0.7481, 0.5963, 0.7482, 0.1262, 0.7487, 0.3738, 0.7488, 0.3738, 0.75, 0.1263, 0.75, 0.628, 0.7487, 0.872, 0.7488, 0.8738, 0.75, 0.6263, 0.75, 0.4024, 0.2487, 0.4024, 0.00125, 0.4037, 0.001793, 0.4037, 0.2482, 0.5976, 0.00125, 0.5976, 0.2487, 0.5963, 0.2482, 0.5963, 0.001793, 0.4024, 0.4987, 0.4024, 0.2512, 0.4037, 0.2518, 0.4037, 0.4982, 0.5976, 0.2512, 0.5976, 0.4987, 0.5963, 0.4982, 0.5963, 0.2518, 0.4024, 0.7487, 0.4024, 0.5012, 0.4037, 0.5018, 0.4037, 0.7482, 0.5976, 0.5013, 0.5976, 0.7487, 0.5963, 0.7482, 0.5963, 0.5018, 0.4024, 0.9987, 0.4024, 0.7512, 0.4037, 0.7518, 0.4037, 0.9982, 0.5976, 0.7512, 0.5976, 0.9987, 0.5963, 0.9982, 0.5963, 0.7518, 0.3762, 0.9987, 0.4024, 0.9987, 0.4024, 1.0, 0.3763, 1.0, 0.4024, 0.2512, 0.3762, 0.2512, 0.3762, 0.2487, 0.4024, 0.2487, 0.6237, 0.2512, 0.5976, 0.2512, 0.5976, 0.2487, 0.6237, 0.2487, 0.5976, 0.9987, 0.6237, 0.9987, 0.6238, 1.0, 0.5976, 1.0, 0.4024, 0.5012, 0.3762, 0.5012, 0.3762, 0.4988, 0.4024, 0.4987, 0.6237, 0.5013, 0.5976, 0.5013, 0.5976, 0.4987, 0.6237, 0.4987, 0.4024, 0.7512, 0.3762, 0.7513, 0.3762, 0.7488, 0.4024, 0.7487, 0.6237, 0.7512, 0.5976, 0.7512, 0.5976, 0.7487, 0.6237, 0.7487, 0.4228, 0.2481, 0.4228, 0.2482, 0.4228, 0.2518, 0.4228, 0.2519, 0.4228, 0.4981, 0.4228, 0.4982, 0.4228, 0.5018, 0.4228, 0.5019, 0.4228, 0.001847, 0.4228, 0.001931, 0.4228, 0.0, 0.4228, 0.0, 0.4228, 0.7481, 0.4228, 0.7482, 0.4228, 0.7518, 0.4228, 0.7519, 0.4037, 0.2481, 0.4037, 0.001897, 0.4049, 0.001492, 0.4049, 0.2485, 0.5963, 0.001897, 0.5963, 0.2481, 0.5951, 0.2485, 0.5951, 0.001492, 0.4037, 0.4981, 0.4037, 0.2519, 0.4049, 0.2515, 0.4049, 0.4985, 0.5963, 0.2519, 0.5963, 0.4981, 0.5951, 0.4985, 0.5951, 0.2515, 0.4037, 0.7481, 0.4037, 0.5019, 0.4049, 0.5015, 0.4049, 0.7485, 0.5963, 0.5019, 0.5963, 0.7481, 0.5951, 0.7485, 0.5951, 0.5015, 0.4037, 0.9981, 0.4037, 0.7519, 0.4049, 0.7515, 0.4049, 0.9985, 0.5963, 0.7519, 0.5963, 0.9981, 0.5951, 0.9985, 0.5951, 0.7515, 0.4037, 0.7482, 0.4037, 0.7481, 0.4037, 0.7519, 0.4037, 0.7518, 0.4037, 0.001897, 0.4037, 0.001793, 0.4037, 0.0, 0.4037, 0.0, 0.4037, 0.4982, 0.4037, 0.4981, 0.4037, 0.5019, 0.4037, 0.5018, 0.4037, 0.2482, 0.4037, 0.2481, 0.4037, 0.2519, 0.4037, 0.2518, 0.4216, 0.2485, 0.4216, 0.001492, 0.4228, 0.001931, 0.4228, 0.2481, 0.5784, 0.001492, 0.5784, 0.2485, 0.5772, 0.2481, 0.5772, 0.001931, 0.4216, 0.4985, 0.4216, 0.2515, 0.4228, 0.2519, 0.4228, 0.4981, 0.5784, 0.2515, 0.5784, 0.4985, 0.5772, 0.4981, 0.5772, 0.2519, 0.4216, 0.7485, 0.4216, 0.5015, 0.4228, 0.5019, 0.4228, 0.7481, 0.5784, 0.5015, 0.5784, 0.7485, 0.5772, 0.7481, 0.5772, 0.5019, 0.4216, 0.9985, 0.4216, 0.7515, 0.4228, 0.7519, 0.4228, 0.9981, 0.5784, 0.7515, 0.5784, 0.9985, 0.5772, 0.9981, 0.5772, 0.7519, 0.4049, 0.9985, 0.4216, 0.9985, 0.4216, 1.0, 0.4049, 1.0, 0.4216, 0.2515, 0.4049, 0.2515, 0.4049, 0.2485, 0.4216, 0.2485, 0.5951, 0.2515, 0.5784, 0.2515, 0.5784, 0.2485, 0.5951, 0.2485, 0.5784, 0.9985, 0.5951, 0.9985, 0.5951, 1.0, 0.5784, 1.0, 0.4216, 0.5015, 0.4049, 0.5015, 0.4049, 0.4985, 0.4216, 0.4985, 0.5951, 0.5015, 0.5784, 0.5015, 0.5784, 0.4985, 0.5951, 0.4985, 0.4216, 0.7515, 0.4049, 0.7515, 0.4049, 0.7485, 0.4216, 0.7485, 0.5951, 0.7515, 0.5784, 0.7515, 0.5784, 0.7485, 0.5951, 0.7485, 0.4241, 0.9987, 0.5759, 0.9987, 0.5759, 1.0, 0.4241, 1.0, 0.5759, 0.2513, 0.4241, 0.2513, 0.4241, 0.2487, 0.5759, 0.2487, 0.5759, 0.5013, 0.4241, 0.5013, 0.4241, 0.4987, 0.5759, 0.4987, 0.5759, 0.7513, 0.4241, 0.7513, 0.4241, 0.7487, 0.5759, 0.7487, 0.4228, 0.2482, 0.4228, 0.001847, 0.4241, 0.001291, 0.4241, 0.2487, 0.5772, 0.001847, 0.5772, 0.2482, 0.5759, 0.2487, 0.5759, 0.001291, 0.4228, 0.4982, 0.4228, 0.2518, 0.4241, 0.2513, 0.4241, 0.4987, 0.5772, 0.2518, 0.5772, 0.4982, 0.5759, 0.4987, 0.5759, 0.2513, 0.4228, 0.7482, 0.4228, 0.5018, 0.4241, 0.5013, 0.4241, 0.7487, 0.5772, 0.5018, 0.5772, 0.7482, 0.5759, 0.7487, 0.5759, 0.5013, 0.4228, 0.9982, 0.4228, 0.7518, 0.4241, 0.7513, 0.4241, 0.9987, 0.5772, 0.7518, 0.5772, 0.9982, 0.5759, 0.9987, 0.5759, 0.7513, 0.5772, 0.001931, 0.5772, 0.001847, 0.5772, 0.0, 0.5772, 0.0, 0.5772, 0.7482, 0.5772, 0.7481, 0.5772, 0.7519, 0.5772, 0.7518, 0.5772, 0.4982, 0.5772, 0.4981, 0.5772, 0.5019, 0.5772, 0.5018, 0.5772, 0.2482, 0.5772, 0.2481, 0.5772, 0.2519, 0.5772, 0.2518, 0.839, 0.7128, 0.839, 0.5372, 0.8403, 0.5365, 0.8403, 0.7135, 0.8378, 0.536, 0.6622, 0.536, 0.6615, 0.5347, 0.8385, 0.5347, 0.661, 0.5372, 0.661, 0.7128, 0.6597, 0.7135, 0.6597, 0.5365, 0.6622, 0.714, 0.8378, 0.714, 0.8385, 0.7153, 0.6615, 0.7153, 0.872, 0.7488, 0.8385, 0.7153, 0.8403, 0.7135, 0.8737, 0.747, 0.8385, 0.5347, 0.872, 0.5013, 0.8737, 0.503, 0.8403, 0.5365, 0.6597, 0.5365, 0.6263, 0.503, 0.628, 0.5012, 0.6615, 0.5347, 0.6615, 0.7153, 0.628, 0.7487, 0.6263, 0.747, 0.6597, 0.7135, 0.8378, 0.711, 0.8378, 0.539, 0.839, 0.5372, 0.839, 0.7128, 0.836, 0.5372, 0.664, 0.5372, 0.6622, 0.536, 0.8378, 0.536, 0.6622, 0.539, 0.6622, 0.711, 0.661, 0.7128, 0.661, 0.5372, 0.664, 0.7128, 0.836, 0.7128, 0.8378, 0.714, 0.6622, 0.714, 0.661, 0.7128, 0.661, 0.7128, 0.6622, 0.714, 0.6622, 0.714, 0.839, 0.7128, 0.839, 0.7128, 0.8378, 0.714, 0.8378, 0.714, 0.839, 0.5372, 0.839, 0.5372, 0.8378, 0.536, 0.8378, 0.536, 0.661, 0.5372, 0.661, 0.5372, 0.6622, 0.536, 0.6622, 0.536, 0.8011, 0.6748, 0.8011, 0.5752, 0.8023, 0.5744, 0.8023, 0.6756, 0.7998, 0.5739, 0.7002, 0.5739, 0.6994, 0.5727, 0.8006, 0.5727, 0.6989, 0.5752, 0.6989, 0.6748, 0.6977, 0.6756, 0.6977, 0.5744, 0.7002, 0.6761, 0.7998, 0.6761, 0.8006, 0.6773, 0.6994, 0.6773, 0.836, 0.7128, 0.8006, 0.6773, 0.8023, 0.6756, 0.8378, 0.711, 0.8006, 0.5727, 0.836, 0.5372, 0.8378, 0.539, 0.8023, 0.5744, 0.6977, 0.5744, 0.6622, 0.539, 0.664, 0.5372, 0.6994, 0.5727, 0.6994, 0.6773, 0.664, 0.7128, 0.6622, 0.711, 0.6977, 0.6756, 0.7998, 0.6748, 0.7998, 0.5752, 0.8011, 0.5752, 0.8011, 0.6748, 0.7998, 0.5752, 0.7002, 0.5752, 0.7002, 0.5739, 0.7998, 0.5739, 0.7002, 0.5752, 0.7002, 0.6748, 0.6989, 0.6748, 0.6989, 0.5752, 0.7002, 0.6748, 0.7998, 0.6748, 0.7998, 0.6761, 0.7002, 0.6761, 0.7002, 0.5739, 0.7002, 0.5739, 0.6989, 0.5752, 0.6989, 0.5752, 0.7002, 0.6761, 0.7002, 0.6761, 0.6989, 0.6748, 0.6989, 0.6748, 0.7998, 0.6761, 0.7998, 0.6761, 0.8011, 0.6748, 0.8011, 0.6748, 0.7998, 0.5739, 0.7998, 0.5739, 0.8011, 0.5752, 0.8011, 0.5752, 0.1533, 0.5283, 0.1533, 0.7217, 0.125, 0.7217, 0.125, 0.5283, 0.3767, 0.9717, 0.6233, 0.9717, 0.6233, 1.0, 0.3767, 1.0, 0.8467, 0.7217, 0.8467, 0.5283, 0.875, 0.5283, 0.875, 0.7217, 0.6233, 0.2783, 0.3767, 0.2783, 0.3767, 0.2217, 0.6233, 0.2217, 0.3467, 0.5283, 0.1533, 0.5283, 0.1533, 0.5, 0.3467, 0.5, 0.8467, 0.5283, 0.6533, 0.5283, 0.6533, 0.5, 0.8467, 0.5, 0.6233, 0.5283, 0.3767, 0.5283, 0.3767, 0.4717, 0.6233, 0.4717, 0.3467, 0.7217, 0.3467, 0.5283, 0.3767, 0.5283, 0.3767, 0.7217, 0.6533, 0.5283, 0.6533, 0.7217, 0.6233, 0.7217, 0.6233, 0.5283, 0.6233, 0.7783, 0.3767, 0.7783, 0.3767, 0.7217, 0.6233, 0.7217, 0.1533, 0.7217, 0.3467, 0.7217, 0.3467, 0.75, 0.1533, 0.75, 0.6533, 0.7217, 0.8467, 0.7217, 0.8467, 0.75, 0.6533, 0.75, 0.5, 0.2469, 0.5, 0.003105, 0.375, 0.003105, 0.375, 0.2469, 0.5, 0.003105, 0.5, 0.003105, 0.5, 0.0, 0.5, 0.0, 0.5, 0.003105, 0.5, 0.2469, 0.625, 0.2469, 0.625, 0.003105, 0.5, 0.2469, 0.5, 0.2469, 0.5, 0.3, 0.5, 0.3, 0.5, 0.45, 0.5, 0.3, 0.375, 0.3, 0.375, 0.45, 0.5, 0.3, 0.5, 0.45, 0.625, 0.45, 0.625, 0.3, 0.5, 0.45, 0.5, 0.45, 0.5, 0.5031, 0.5, 0.5031, 0.5, 0.7469, 0.5, 0.5031, 0.325, 0.5031, 0.325, 0.7469, 0.5, 0.5031, 0.5, 0.7469, 0.675, 0.7469, 0.675, 0.5031, 0.5, 0.7469, 0.5, 0.7469, 0.5, 0.8, 0.5, 0.8, 0.5, 0.95, 0.5, 0.8, 0.375, 0.8, 0.375, 0.95, 0.5, 0.8, 0.5, 0.95, 0.625, 0.95, 0.625, 0.8, 0.5, 0.2469, 0.5, 0.003105, 0.375, 0.003105, 0.375, 0.2469, 0.5, 0.003105, 0.5, 0.003105, 0.5, 0.0, 0.5, 0.0, 0.5, 0.003105, 0.5, 0.2469, 0.625, 0.2469, 0.625, 0.003105, 0.5, 0.2469, 0.5, 0.2469, 0.5, 0.3, 0.5, 0.3, 0.5, 0.45, 0.5, 0.3, 0.375, 0.3, 0.375, 0.45, 0.5, 0.3, 0.5, 0.45, 0.625, 0.45, 0.625, 0.3, 0.5, 0.45, 0.5, 0.45, 0.5, 0.5031, 0.5, 0.5031, 0.5, 0.7469, 0.5, 0.5031, 0.325, 0.5031, 0.325, 0.7469, 0.5, 0.5031, 0.5, 0.7469, 0.675, 0.7469, 0.675, 0.5031, 0.5, 0.7469, 0.5, 0.7469, 0.5, 0.8, 0.5, 0.8, 0.5, 0.95, 0.5, 0.8, 0.375, 0.8, 0.375, 0.95, 0.5, 0.8, 0.5, 0.95, 0.625, 0.95, 0.625, 0.8, 0.5, 0.2469, 0.5, 0.003105, 0.375, 0.003105, 0.375, 0.2469, 0.5, 0.003105, 0.5, 0.003105, 0.5, 0.0, 0.5, 0.0, 0.5, 0.003105, 0.5, 0.2469, 0.625, 0.2469, 0.625, 0.003105, 0.5, 0.2469, 0.5, 0.2469, 0.5, 0.3, 0.5, 0.3, 0.5, 0.45, 0.5, 0.3, 0.375, 0.3, 0.375, 0.45, 0.5, 0.3, 0.5, 0.45, 0.625, 0.45, 0.625, 0.3, 0.5, 0.45, 0.5, 0.45, 0.5, 0.5031, 0.5, 0.5031, 0.5, 0.7469, 0.5, 0.5031, 0.325, 0.5031, 0.325, 0.7469, 0.5, 0.5031, 0.5, 0.7469, 0.675, 0.7469, 0.675, 0.5031, 0.5, 0.7469, 0.5, 0.7469, 0.5, 0.8, 0.5, 0.8, 0.5, 0.95, 0.5, 0.8, 0.375, 0.8, 0.375, 0.95, 0.5, 0.8, 0.5, 0.95, 0.625, 0.95, 0.625, 0.8, 0.5, 0.2469, 0.5, 0.003105, 0.375, 0.003105, 0.375, 0.2469, 0.5, 0.003105, 0.5, 0.003105, 0.5, 0.0, 0.5, 0.0, 0.5, 0.003105, 0.5, 0.2469, 0.625, 0.2469, 0.625, 0.003105, 0.5, 0.2469, 0.5, 0.2469, 0.5, 0.3, 0.5, 0.3, 0.5, 0.45, 0.5, 0.3, 0.375, 0.3, 0.375, 0.45, 0.5, 0.3, 0.5, 0.45, 0.625, 0.45, 0.625, 0.3, 0.5, 0.45, 0.5, 0.45, 0.5, 0.5031, 0.5, 0.5031, 0.5, 0.7469, 0.5, 0.5031, 0.325, 0.5031, 0.325, 0.7469, 0.5, 0.5031, 0.5, 0.7469, 0.675, 0.7469, 0.675, 0.5031, 0.5, 0.7469, 0.5, 0.7469, 0.5, 0.8, 0.5, 0.8, 0.5, 0.95, 0.5, 0.8, 0.375, 0.8, 0.375, 0.95, 0.5, 0.8, 0.5, 0.95, 0.625, 0.95, 0.625, 0.8, 0.5, 0.2469, 0.5, 0.003105, 0.375, 0.003105, 0.375, 0.2469, 0.5, 0.003105, 0.5, 0.003105, 0.5, 0.0, 0.5, 0.0, 0.5, 0.003105, 0.5, 0.2469, 0.625, 0.2469, 0.625, 0.003105, 0.5, 0.2469, 0.5, 0.2469, 0.5, 0.3, 0.5, 0.3, 0.5, 0.45, 0.5, 0.3, 0.375, 0.3, 0.375, 0.45, 0.5, 0.3, 0.5, 0.45, 0.625, 0.45, 0.625, 0.3, 0.5, 0.45, 0.5, 0.45, 0.5, 0.5031, 0.5, 0.5031, 0.5, 0.7469, 0.5, 0.5031, 0.325, 0.5031, 0.325, 0.7469, 0.5, 0.5031, 0.5, 0.7469, 0.675, 0.7469, 0.675, 0.5031, 0.5, 0.7469, 0.5, 0.7469, 0.5, 0.8, 0.5, 0.8, 0.5, 0.95, 0.5, 0.8, 0.375, 0.8, 0.375, 0.95, 0.5, 0.8, 0.5, 0.95, 0.625, 0.95, 0.625, 0.8, 0.4037, 0.2482, 0.4037, 0.001793, 0.4037, 0.001897, 0.4037, 0.2481])
me_cube.materials.append(mat_material_001)
me_cube.materials.append(mat_material_002)
me_cube.use_remesh_preserve_volume = False
me_cube.use_remesh_preserve_attributes = False
me_cube.use_mirror_vertex_groups = False
me_cube.update()

# ---- objects
ob_cube = bpy.data.objects.new('Cube', me_cube)

# ---- transforms, parenting, visibility, modifiers, constraints
ob_cube.location = (0.0, 0.0, 50.0)
ob_cube.scale = (5.958, 5.958, 14.9)
ob_cube.lineart.crease_threshold = 0.0

# ---- collection membership
col_cameras.objects.link(ob_cube)

# ---- scene / render settings (as saved in the file)
scene.frame_start = 1; scene.frame_end = 120; scene.frame_set(0)
scene.render.engine = 'BLENDER_EEVEE_NEXT'
scene.render.image_settings.file_format = 'FFMPEG'
scene.render.image_settings.color_mode = 'RGB'
scene.render.use_motion_blur = True
scene.render.motion_blur_shutter = 1.0
scene.cycles.feature_set = 'EXPERIMENTAL'
scene.cycles.use_denoising = False
scene.cycles.samples = 128
scene.cycles.sampling_pattern = 'TABULATED_SOBOL'
scene.cycles.use_adaptive_sampling = False
scene.cycles.use_light_tree = False
scene.eevee.gi_diffuse_bounces = 2
scene.eevee.gi_visibility_resolution = '64'
scene.eevee.taa_samples = 32
scene.eevee.taa_render_samples = 32
scene.eevee.volumetric_samples = 24
scene.eevee.use_gtao = True
scene.eevee.gtao_quality = 0.5
scene.eevee.gtao_distance = 1.5
scene.eevee.fast_gi_quality = 0.5
scene.eevee.use_raytracing = True
scene.view_settings.view_transform = 'Filmic'
bpy.context.view_layer.update()

# ---- added for rendering (the .blend has no active camera and no usable light): camera, sun
cam_auto = bpy.data.cameras.new('AutoCamera')
cam_auto.lens = 50.0
cam_auto.sensor_width = 36.0
cam_auto.clip_end = 3566.03
ob_auto_camera = bpy.data.objects.new('AutoCamera', cam_auto)
scene.collection.objects.link(ob_auto_camera)
ob_auto_camera.location = (203.193, -243.832, 268.657)
ob_auto_camera.rotation_euler = (1.09748, -7.21219e-08, 0.694738)
scene.camera = ob_auto_camera
light_auto_sun = bpy.data.lights.new('AutoSun', 'SUN')
light_auto_sun.energy = 3.0
light_auto_sun.angle = 0.0523599
ob_auto_sun = bpy.data.objects.new('AutoSun', light_auto_sun)
scene.collection.objects.link(ob_auto_sun)
ob_auto_sun.rotation_euler = (0.872665, 0.174533, 0.523599)
bpy.context.view_layer.update()
